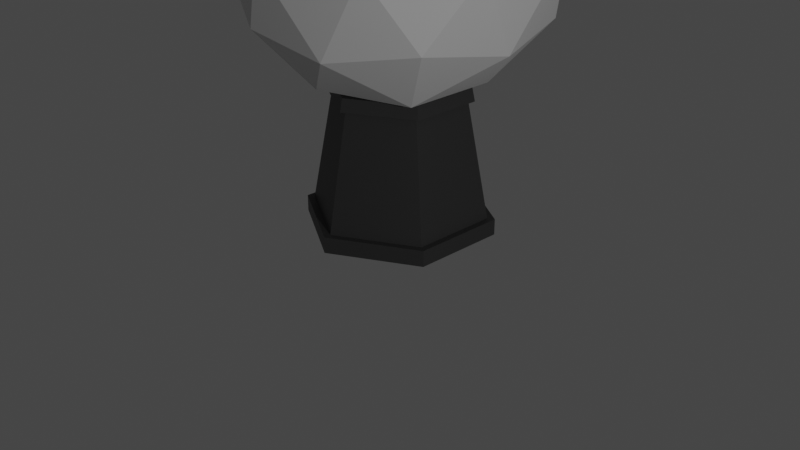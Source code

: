 # Source: plasma_element.blend  (saved by Blender 2.92.15; exported with 4.5.12 LTS)
import bpy
from mathutils import Matrix  # noqa: F401  (used for matrix-valued properties, if any)

bpy.ops.wm.read_factory_settings(use_empty=True)
scene = bpy.context.scene
scene.name = 'Scene'

# ---- collections
col_collection = bpy.data.collections.new('Collection'); scene.collection.children.link(col_collection)

# ---- materials (node trees are filled in below, after node groups)
mat_glass = bpy.data.materials.new('glass')
mat_glass.use_transparent_shadow = False
mat_plasma = bpy.data.materials.new('plasma')
mat_plasma.use_transparent_shadow = False
mat_plasma2 = bpy.data.materials.new('plasma2')
mat_plasma2.use_transparent_shadow = False
mat_stand = bpy.data.materials.new('stand')
mat_stand.use_transparent_shadow = False

# ---- material node trees
mat_glass.use_nodes = True; mat_glass.node_tree.nodes.clear()
_N = mat_glass.node_tree.nodes; _L = mat_glass.node_tree.links
n0 = _N.new('ShaderNodeBsdfPrincipled'); n0.name = 'Principled BSDF'; n0.location = (10, 300)
n0.distribution = 'GGX'
n0.subsurface_method = 'BURLEY'
n0.inputs[3].default_value = 1.45
n0.inputs[27].default_value = (0.0, 0.0, 0.0, 1.0)
n0.inputs[28].default_value = 1.0
n1 = _N.new('ShaderNodeOutputMaterial'); n1.name = 'Material Output'; n1.location = (300, 300)
_L.new(n0.outputs[0], n1.inputs[0])
n1.is_active_output = True
mat_plasma.use_nodes = True; mat_plasma.node_tree.nodes.clear()
_N = mat_plasma.node_tree.nodes; _L = mat_plasma.node_tree.links
n0 = _N.new('ShaderNodeBsdfPrincipled'); n0.name = 'Principled BSDF'; n0.location = (10, 300)
n0.distribution = 'GGX'
n0.subsurface_method = 'BURLEY'
n0.inputs[0].default_value = (0.3883, 0.2025, 0.8, 1.0)
n0.inputs[3].default_value = 1.45
n0.inputs[27].default_value = (0.0, 0.0, 0.0, 1.0)
n0.inputs[28].default_value = 1.0
n1 = _N.new('ShaderNodeOutputMaterial'); n1.name = 'Material Output'; n1.location = (300, 300)
_L.new(n0.outputs[0], n1.inputs[0])
n1.is_active_output = True
mat_plasma2.use_nodes = True; mat_plasma2.node_tree.nodes.clear()
_N = mat_plasma2.node_tree.nodes; _L = mat_plasma2.node_tree.links
n0 = _N.new('ShaderNodeBsdfPrincipled'); n0.name = 'Principled BSDF'; n0.location = (10, 300)
n0.distribution = 'GGX'
n0.subsurface_method = 'BURLEY'
n0.inputs[0].default_value = (0.8, 0.09491, 0.348, 1.0)
n0.inputs[3].default_value = 1.45
n0.inputs[27].default_value = (0.0, 0.0, 0.0, 1.0)
n0.inputs[28].default_value = 1.0
n1 = _N.new('ShaderNodeOutputMaterial'); n1.name = 'Material Output'; n1.location = (300, 300)
_L.new(n0.outputs[0], n1.inputs[0])
n1.is_active_output = True
mat_stand.use_nodes = True; mat_stand.node_tree.nodes.clear()
_N = mat_stand.node_tree.nodes; _L = mat_stand.node_tree.links
n0 = _N.new('ShaderNodeBsdfPrincipled'); n0.name = 'Principled BSDF'; n0.location = (10, 300)
n0.distribution = 'GGX'
n0.subsurface_method = 'BURLEY'
n0.inputs[0].default_value = (0.04446, 0.04446, 0.04446, 1.0)
n0.inputs[3].default_value = 1.45
n0.inputs[27].default_value = (0.0, 0.0, 0.0, 1.0)
n0.inputs[28].default_value = 1.0
n1 = _N.new('ShaderNodeOutputMaterial'); n1.name = 'Material Output'; n1.location = (300, 300)
_L.new(n0.outputs[0], n1.inputs[0])
n1.is_active_output = True

# ---- world
world_world = bpy.data.worlds.new('World'); scene.world = world_world
world_world.use_nodes = True; world_world.node_tree.nodes.clear()
_N = world_world.node_tree.nodes; _L = world_world.node_tree.links
n0 = _N.new('ShaderNodeOutputWorld'); n0.name = 'World Output'; n0.location = (300, 300)
n1 = _N.new('ShaderNodeBackground'); n1.name = 'Background'; n1.location = (10, 300)
n1.inputs[0].default_value = (0.05088, 0.05088, 0.05088, 1.0)
_L.new(n1.outputs[0], n0.inputs[0])
n0.is_active_output = True
world_world.color = (0.05088, 0.05088, 0.05088)
world_world.use_sun_shadow = False
world_world.sun_shadow_jitter_overblur = 0.0

# ---- cameras
cam_camera = bpy.data.cameras.new('Camera')
cam_camera.clip_end = 100.0
cam_camera.ortho_scale = 7.314

# ---- lights
light_light = bpy.data.lights.new('Light', 'POINT')
light_light.transmission_factor = 0.0
light_light.energy = 1000.0
light_light.shadow_soft_size = 0.1
light_light.shadow_maximum_resolution = 0.006
light_light.use_absolute_resolution = True

# ---- meshes
me_icosphere_001 = bpy.data.meshes.new('Icosphere.001')
me_icosphere_001.from_pydata([(0.0, 0.0, -1.0), (0.7236, -0.5257, -0.4472), (-0.2764, -0.8506, -0.4472), (-0.8944, 0.0, -0.4472), (-0.2764, 0.8506, -0.4472), (0.7236, 0.5257, -0.4472), (0.2764, -0.8506, 0.4472), (-0.7236, -0.5257, 0.4472), (-0.7236, 0.5257, 0.4472), (0.2764, 0.8506, 0.4472), (0.8944, 0.0, 0.4472), (0.0, 0.0, 1.0), (-0.1625, -0.5, -0.8507), (0.4253, -0.309, -0.8507), (0.2629, -0.809, -0.5257), (0.8506, 0.0, -0.5257), (0.4253, 0.309, -0.8507), (-0.5257, 0.0, -0.8507), (-0.6882, -0.5, -0.5257), (-0.1625, 0.5, -0.8507), (-0.6882, 0.5, -0.5257), (0.2629, 0.809, -0.5257), (0.9511, -0.309, 0.0), (0.9511, 0.309, 0.0), (0.0, -1.0, 0.0), (0.5878, -0.809, 0.0), (-0.9511, -0.309, 0.0), (-0.5878, -0.809, 0.0), (-0.5878, 0.809, 0.0), (-0.9511, 0.309, 0.0), (0.5878, 0.809, 0.0), (0.0, 1.0, 0.0), (0.6882, -0.5, 0.5257), (-0.2629, -0.809, 0.5257), (-0.8506, 0.0, 0.5257), (-0.2629, 0.809, 0.5257), (0.6882, 0.5, 0.5257), (0.1625, -0.5, 0.8507), (0.5257, 0.0, 0.8507), (-0.4253, -0.309, 0.8507), (-0.4253, 0.309, 0.8507), (0.1625, 0.5, 0.8507), (-0.1799, -0.5536, -0.9418), (-8.114e-10, -9.046e-10, -1.107), (0.4709, -0.3421, -0.9418), (0.8011, -0.582, -0.4951), (0.291, -0.8957, -0.5821), (-0.306, -0.9418, -0.4951), (0.9418, -9.046e-10, -0.5821), (0.4709, 0.3421, -0.9418), (0.8011, 0.582, -0.4951), (-0.582, -9.046e-10, -0.9418), (-0.7619, -0.5536, -0.5821), (-0.9902, -9.046e-10, -0.4951), (-0.1799, 0.5536, -0.9418), (-0.7619, 0.5536, -0.5821), (-0.306, 0.9418, -0.4951), (0.291, 0.8957, -0.5821), (1.053, -0.3421, -5.321e-10), (1.053, 0.3421, -5.321e-10), (0.9902, -9.046e-10, 0.4951), (-8.114e-10, -1.107, -5.321e-10), (0.6508, -0.8957, -5.321e-10), (0.306, -0.9418, 0.4951), (-1.053, -0.3421, -5.321e-10), (-0.6508, -0.8957, -5.321e-10), (-0.8011, -0.582, 0.4951), (-0.6508, 0.8957, -5.321e-10), (-1.053, 0.3421, -5.321e-10), (-0.8011, 0.582, 0.4951), (0.6508, 0.8957, -5.321e-10), (-8.114e-10, 1.107, -5.321e-10), (0.306, 0.9418, 0.4951), (0.7619, -0.5536, 0.5821), (-0.291, -0.8957, 0.5821), (-0.9418, -9.046e-10, 0.5821), (-0.291, 0.8957, 0.5821), (0.7619, 0.5536, 0.5821), (0.1799, -0.5536, 0.9418), (0.582, -9.046e-10, 0.9418), (-8.114e-10, -9.046e-10, 1.107), (-0.4709, -0.3421, 0.9418), (-0.4709, 0.3421, 0.9418), (0.1799, 0.5536, 0.9418)], [], [(0, 13, 12), (1, 13, 15), (0, 12, 17), (0, 17, 19), (0, 19, 16), (1, 15, 22), (2, 14, 24), (3, 18, 26), (4, 20, 28), (5, 21, 30), (1, 22, 25), (2, 24, 27), (3, 26, 29), (4, 28, 31), (5, 30, 23), (6, 32, 37), (7, 33, 39), (8, 34, 40), (9, 35, 41), (10, 36, 38), (38, 41, 11), (38, 36, 41), (36, 9, 41), (41, 40, 11), (41, 35, 40), (35, 8, 40), (40, 39, 11), (40, 34, 39), (34, 7, 39), (39, 37, 11), (39, 33, 37), (33, 6, 37), (37, 38, 11), (37, 32, 38), (32, 10, 38), (23, 36, 10), (23, 30, 36), (30, 9, 36), (31, 35, 9), (31, 28, 35), (28, 8, 35), (29, 34, 8), (29, 26, 34), (26, 7, 34), (27, 33, 7), (27, 24, 33), (24, 6, 33), (25, 32, 6), (25, 22, 32), (22, 10, 32), (30, 31, 9), (30, 21, 31), (21, 4, 31), (28, 29, 8), (28, 20, 29), (20, 3, 29), (26, 27, 7), (26, 18, 27), (18, 2, 27), (24, 25, 6), (24, 14, 25), (14, 1, 25), (22, 23, 10), (22, 15, 23), (15, 5, 23), (16, 21, 5), (16, 19, 21), (19, 4, 21), (19, 20, 4), (19, 17, 20), (17, 3, 20), (17, 18, 3), (17, 12, 18), (12, 2, 18), (15, 16, 5), (15, 13, 16), (13, 0, 16), (12, 14, 2), (12, 13, 14), (13, 1, 14), (43, 44, 42), (45, 44, 48), (43, 42, 51), (43, 51, 54), (43, 54, 49), (45, 48, 58), (47, 46, 61), (53, 52, 64), (56, 55, 67), (50, 57, 70), (45, 58, 62), (47, 61, 65), (53, 64, 68), (56, 67, 71), (50, 70, 59), (63, 73, 78), (66, 74, 81), (69, 75, 82), (72, 76, 83), (60, 77, 79), (79, 83, 80), (79, 77, 83), (77, 72, 83), (83, 82, 80), (83, 76, 82), (76, 69, 82), (82, 81, 80), (82, 75, 81), (75, 66, 81), (81, 78, 80), (81, 74, 78), (74, 63, 78), (78, 79, 80), (78, 73, 79), (73, 60, 79), (59, 77, 60), (59, 70, 77), (70, 72, 77), (71, 76, 72), (71, 67, 76), (67, 69, 76), (68, 75, 69), (68, 64, 75), (64, 66, 75), (65, 74, 66), (65, 61, 74), (61, 63, 74), (62, 73, 63), (62, 58, 73), (58, 60, 73), (70, 71, 72), (70, 57, 71), (57, 56, 71), (67, 68, 69), (67, 55, 68), (55, 53, 68), (64, 65, 66), (64, 52, 65), (52, 47, 65), (61, 62, 63), (61, 46, 62), (46, 45, 62), (58, 59, 60), (58, 48, 59), (48, 50, 59), (49, 57, 50), (49, 54, 57), (54, 56, 57), (54, 55, 56), (54, 51, 55), (51, 53, 55), (51, 52, 53), (51, 42, 52), (42, 47, 52), (48, 49, 50), (48, 44, 49), (44, 43, 49), (42, 46, 47), (42, 44, 46), (44, 45, 46)])
_uv = me_icosphere_001.uv_layers.new(name='UVMap')
_uv.uv.foreach_set('vector', [0.8182, 0.0, 0.7727, 0.07873, 0.8636, 0.07873, 0.7273, 0.1575, 0.6818, 0.07873, 0.6364, 0.1575, 0.09091, 0.0, 0.04545, 0.07873, 0.1364, 0.07873, 0.2727, 0.0, 0.2273, 0.07873, 0.3182, 0.07873, 0.4545, 0.0, 0.4091, 0.07873, 0.5, 0.07873, 0.7273, 0.1575, 0.6364, 0.1575, 0.6818, 0.2362, 0.9091, 0.1575, 0.8182, 0.1575, 0.8636, 0.2362, 0.1818, 0.1575, 0.09091, 0.1575, 0.1364, 0.2362, 0.3636, 0.1575, 0.2727, 0.1575, 0.3182, 0.2362, 0.5455, 0.1575, 0.4545, 0.1575, 0.5, 0.2362, 0.7273, 0.1575, 0.6818, 0.2362, 0.7727, 0.2362, 0.9091, 0.1575, 0.8636, 0.2362, 0.9545, 0.2362, 0.1818, 0.1575, 0.1364, 0.2362, 0.2273, 0.2362, 0.3636, 0.1575, 0.3182, 0.2362, 0.4091, 0.2362, 0.5455, 0.1575, 0.5, 0.2362, 0.5909, 0.2362, 0.8182, 0.3149, 0.7273, 0.3149, 0.7727, 0.3937, 1.0, 0.3149, 0.9091, 0.3149, 0.9545, 0.3937, 0.2727, 0.3149, 0.1818, 0.3149, 0.2273, 0.3937, 0.4545, 0.3149, 0.3636, 0.3149, 0.4091, 0.3937, 0.6364, 0.3149, 0.5455, 0.3149, 0.5909, 0.3937, 0.5909, 0.3937, 0.5, 0.3937, 0.5455, 0.4724, 0.5909, 0.3937, 0.5455, 0.3149, 0.5, 0.3937, 0.5455, 0.3149, 0.4545, 0.3149, 0.5, 0.3937, 0.4091, 0.3937, 0.3182, 0.3937, 0.3636, 0.4724, 0.4091, 0.3937, 0.3636, 0.3149, 0.3182, 0.3937, 0.3636, 0.3149, 0.2727, 0.3149, 0.3182, 0.3937, 0.2273, 0.3937, 0.1364, 0.3937, 0.1818, 0.4724, 0.2273, 0.3937, 0.1818, 0.3149, 0.1364, 0.3937, 0.1818, 0.3149, 0.09091, 0.3149, 0.1364, 0.3937, 0.9545, 0.3937, 0.8636, 0.3937, 0.9091, 0.4724, 0.9545, 0.3937, 0.9091, 0.3149, 0.8636, 0.3937, 0.9091, 0.3149, 0.8182, 0.3149, 0.8636, 0.3937, 0.7727, 0.3937, 0.6818, 0.3937, 0.7273, 0.4724, 0.7727, 0.3937, 0.7273, 0.3149, 0.6818, 0.3937, 0.7273, 0.3149, 0.6364, 0.3149, 0.6818, 0.3937, 0.5909, 0.2362, 0.5455, 0.3149, 0.6364, 0.3149, 0.5909, 0.2362, 0.5, 0.2362, 0.5455, 0.3149, 0.5, 0.2362, 0.4545, 0.3149, 0.5455, 0.3149, 0.4091, 0.2362, 0.3636, 0.3149, 0.4545, 0.3149, 0.4091, 0.2362, 0.3182, 0.2362, 0.3636, 0.3149, 0.3182, 0.2362, 0.2727, 0.3149, 0.3636, 0.3149, 0.2273, 0.2362, 0.1818, 0.3149, 0.2727, 0.3149, 0.2273, 0.2362, 0.1364, 0.2362, 0.1818, 0.3149, 0.1364, 0.2362, 0.09091, 0.3149, 0.1818, 0.3149, 0.9545, 0.2362, 0.9091, 0.3149, 1.0, 0.3149, 0.9545, 0.2362, 0.8636, 0.2362, 0.9091, 0.3149, 0.8636, 0.2362, 0.8182, 0.3149, 0.9091, 0.3149, 0.7727, 0.2362, 0.7273, 0.3149, 0.8182, 0.3149, 0.7727, 0.2362, 0.6818, 0.2362, 0.7273, 0.3149, 0.6818, 0.2362, 0.6364, 0.3149, 0.7273, 0.3149, 0.5, 0.2362, 0.4091, 0.2362, 0.4545, 0.3149, 0.5, 0.2362, 0.4545, 0.1575, 0.4091, 0.2362, 0.4545, 0.1575, 0.3636, 0.1575, 0.4091, 0.2362, 0.3182, 0.2362, 0.2273, 0.2362, 0.2727, 0.3149, 0.3182, 0.2362, 0.2727, 0.1575, 0.2273, 0.2362, 0.2727, 0.1575, 0.1818, 0.1575, 0.2273, 0.2362, 0.1364, 0.2362, 0.04545, 0.2362, 0.09091, 0.3149, 0.1364, 0.2362, 0.09091, 0.1575, 0.04545, 0.2362, 0.09091, 0.1575, 0.0, 0.1575, 0.04545, 0.2362, 0.8636, 0.2362, 0.7727, 0.2362, 0.8182, 0.3149, 0.8636, 0.2362, 0.8182, 0.1575, 0.7727, 0.2362, 0.8182, 0.1575, 0.7273, 0.1575, 0.7727, 0.2362, 0.6818, 0.2362, 0.5909, 0.2362, 0.6364, 0.3149, 0.6818, 0.2362, 0.6364, 0.1575, 0.5909, 0.2362, 0.6364, 0.1575, 0.5455, 0.1575, 0.5909, 0.2362, 0.5, 0.07873, 0.4545, 0.1575, 0.5455, 0.1575, 0.5, 0.07873, 0.4091, 0.07873, 0.4545, 0.1575, 0.4091, 0.07873, 0.3636, 0.1575, 0.4545, 0.1575, 0.3182, 0.07873, 0.2727, 0.1575, 0.3636, 0.1575, 0.3182, 0.07873, 0.2273, 0.07873, 0.2727, 0.1575, 0.2273, 0.07873, 0.1818, 0.1575, 0.2727, 0.1575, 0.1364, 0.07873, 0.09091, 0.1575, 0.1818, 0.1575, 0.1364, 0.07873, 0.04545, 0.07873, 0.09091, 0.1575, 0.04545, 0.07873, 0.0, 0.1575, 0.09091, 0.1575, 0.6364, 0.1575, 0.5909, 0.07873, 0.5455, 0.1575, 0.6364, 0.1575, 0.6818, 0.07873, 0.5909, 0.07873, 0.6818, 0.07873, 0.6364, 0.0, 0.5909, 0.07873, 0.8636, 0.07873, 0.8182, 0.1575, 0.9091, 0.1575, 0.8636, 0.07873, 0.7727, 0.07873, 0.8182, 0.1575, 0.7727, 0.07873, 0.7273, 0.1575, 0.8182, 0.1575, 0.8182, 0.0, 0.7727, 0.07873, 0.8636, 0.07873, 0.7273, 0.1575, 0.6818, 0.07873, 0.6364, 0.1575, 0.09091, 0.0, 0.04545, 0.07873, 0.1364, 0.07873, 0.2727, 0.0, 0.2273, 0.07873, 0.3182, 0.07873, 0.4545, 0.0, 0.4091, 0.07873, 0.5, 0.07873, 0.7273, 0.1575, 0.6364, 0.1575, 0.6818, 0.2362, 0.9091, 0.1575, 0.8182, 0.1575, 0.8636, 0.2362, 0.1818, 0.1575, 0.09091, 0.1575, 0.1364, 0.2362, 0.3636, 0.1575, 0.2727, 0.1575, 0.3182, 0.2362, 0.5455, 0.1575, 0.4545, 0.1575, 0.5, 0.2362, 0.7273, 0.1575, 0.6818, 0.2362, 0.7727, 0.2362, 0.9091, 0.1575, 0.8636, 0.2362, 0.9545, 0.2362, 0.1818, 0.1575, 0.1364, 0.2362, 0.2273, 0.2362, 0.3636, 0.1575, 0.3182, 0.2362, 0.4091, 0.2362, 0.5455, 0.1575, 0.5, 0.2362, 0.5909, 0.2362, 0.8182, 0.3149, 0.7273, 0.3149, 0.7727, 0.3937, 1.0, 0.3149, 0.9091, 0.3149, 0.9545, 0.3937, 0.2727, 0.3149, 0.1818, 0.3149, 0.2273, 0.3937, 0.4545, 0.3149, 0.3636, 0.3149, 0.4091, 0.3937, 0.6364, 0.3149, 0.5455, 0.3149, 0.5909, 0.3937, 0.5909, 0.3937, 0.5, 0.3937, 0.5455, 0.4724, 0.5909, 0.3937, 0.5455, 0.3149, 0.5, 0.3937, 0.5455, 0.3149, 0.4545, 0.3149, 0.5, 0.3937, 0.4091, 0.3937, 0.3182, 0.3937, 0.3636, 0.4724, 0.4091, 0.3937, 0.3636, 0.3149, 0.3182, 0.3937, 0.3636, 0.3149, 0.2727, 0.3149, 0.3182, 0.3937, 0.2273, 0.3937, 0.1364, 0.3937, 0.1818, 0.4724, 0.2273, 0.3937, 0.1818, 0.3149, 0.1364, 0.3937, 0.1818, 0.3149, 0.09091, 0.3149, 0.1364, 0.3937, 0.9545, 0.3937, 0.8636, 0.3937, 0.9091, 0.4724, 0.9545, 0.3937, 0.9091, 0.3149, 0.8636, 0.3937, 0.9091, 0.3149, 0.8182, 0.3149, 0.8636, 0.3937, 0.7727, 0.3937, 0.6818, 0.3937, 0.7273, 0.4724, 0.7727, 0.3937, 0.7273, 0.3149, 0.6818, 0.3937, 0.7273, 0.3149, 0.6364, 0.3149, 0.6818, 0.3937, 0.5909, 0.2362, 0.5455, 0.3149, 0.6364, 0.3149, 0.5909, 0.2362, 0.5, 0.2362, 0.5455, 0.3149, 0.5, 0.2362, 0.4545, 0.3149, 0.5455, 0.3149, 0.4091, 0.2362, 0.3636, 0.3149, 0.4545, 0.3149, 0.4091, 0.2362, 0.3182, 0.2362, 0.3636, 0.3149, 0.3182, 0.2362, 0.2727, 0.3149, 0.3636, 0.3149, 0.2273, 0.2362, 0.1818, 0.3149, 0.2727, 0.3149, 0.2273, 0.2362, 0.1364, 0.2362, 0.1818, 0.3149, 0.1364, 0.2362, 0.09091, 0.3149, 0.1818, 0.3149, 0.9545, 0.2362, 0.9091, 0.3149, 1.0, 0.3149, 0.9545, 0.2362, 0.8636, 0.2362, 0.9091, 0.3149, 0.8636, 0.2362, 0.8182, 0.3149, 0.9091, 0.3149, 0.7727, 0.2362, 0.7273, 0.3149, 0.8182, 0.3149, 0.7727, 0.2362, 0.6818, 0.2362, 0.7273, 0.3149, 0.6818, 0.2362, 0.6364, 0.3149, 0.7273, 0.3149, 0.5, 0.2362, 0.4091, 0.2362, 0.4545, 0.3149, 0.5, 0.2362, 0.4545, 0.1575, 0.4091, 0.2362, 0.4545, 0.1575, 0.3636, 0.1575, 0.4091, 0.2362, 0.3182, 0.2362, 0.2273, 0.2362, 0.2727, 0.3149, 0.3182, 0.2362, 0.2727, 0.1575, 0.2273, 0.2362, 0.2727, 0.1575, 0.1818, 0.1575, 0.2273, 0.2362, 0.1364, 0.2362, 0.04545, 0.2362, 0.09091, 0.3149, 0.1364, 0.2362, 0.09091, 0.1575, 0.04545, 0.2362, 0.09091, 0.1575, 0.0, 0.1575, 0.04545, 0.2362, 0.8636, 0.2362, 0.7727, 0.2362, 0.8182, 0.3149, 0.8636, 0.2362, 0.8182, 0.1575, 0.7727, 0.2362, 0.8182, 0.1575, 0.7273, 0.1575, 0.7727, 0.2362, 0.6818, 0.2362, 0.5909, 0.2362, 0.6364, 0.3149, 0.6818, 0.2362, 0.6364, 0.1575, 0.5909, 0.2362, 0.6364, 0.1575, 0.5455, 0.1575, 0.5909, 0.2362, 0.5, 0.07873, 0.4545, 0.1575, 0.5455, 0.1575, 0.5, 0.07873, 0.4091, 0.07873, 0.4545, 0.1575, 0.4091, 0.07873, 0.3636, 0.1575, 0.4545, 0.1575, 0.3182, 0.07873, 0.2727, 0.1575, 0.3636, 0.1575, 0.3182, 0.07873, 0.2273, 0.07873, 0.2727, 0.1575, 0.2273, 0.07873, 0.1818, 0.1575, 0.2727, 0.1575, 0.1364, 0.07873, 0.09091, 0.1575, 0.1818, 0.1575, 0.1364, 0.07873, 0.04545, 0.07873, 0.09091, 0.1575, 0.04545, 0.07873, 0.0, 0.1575, 0.09091, 0.1575, 0.6364, 0.1575, 0.5909, 0.07873, 0.5455, 0.1575, 0.6364, 0.1575, 0.6818, 0.07873, 0.5909, 0.07873, 0.6818, 0.07873, 0.6364, 0.0, 0.5909, 0.07873, 0.8636, 0.07873, 0.8182, 0.1575, 0.9091, 0.1575, 0.8636, 0.07873, 0.7727, 0.07873, 0.8182, 0.1575, 0.7727, 0.07873, 0.7273, 0.1575, 0.8182, 0.1575])
me_icosphere_001.materials.append(mat_glass)
me_icosphere_001.use_remesh_fix_poles = True
me_icosphere_001.use_remesh_preserve_attributes = False
me_icosphere_001.use_mirror_vertex_groups = False
me_icosphere_001.update()
me_icosphere_002 = bpy.data.meshes.new('Icosphere.002')
me_icosphere_002.from_pydata([(0.0, 0.0, 11.29), (0.7236, -0.5257, 11.85), (-0.2764, -0.8506, 11.85), (-0.8944, 0.0, 11.85), (-0.2764, 0.8506, 11.85), (0.7236, 0.5257, 11.85), (0.2764, -0.8506, 12.74), (-0.7236, -0.5257, 12.74), (-0.7236, 0.5257, 12.74), (0.2764, 0.8506, 12.74), (0.8944, 0.0, 12.74), (0.0, 0.0, 13.29), (0.1038, -0.3196, 11.17), (0.6021, -0.6816, 11.55), (-0.08645, -0.9053, 11.55), (0.8343, -0.362, 11.55), (0.3361, -9.282e-10, 11.17), (0.8343, 0.362, 11.55), (-0.2719, -0.1975, 11.17), (-0.4622, -0.7832, 11.55), (-0.8877, -0.1975, 11.55), (-0.2719, 0.1975, 11.17), (-0.8877, 0.1975, 11.55), (-0.4622, 0.7832, 11.55), (0.1038, 0.3196, 11.17), (-0.08645, 0.9053, 11.55), (0.6021, 0.6816, 11.55), (1.042, -0.362, 11.88), (1.042, 0.362, 11.88), (1.16, -9.282e-10, 12.5), (-0.02227, -1.103, 11.88), (0.6663, -0.8791, 11.88), (0.3583, -1.103, 12.5), (-1.056, -0.3196, 11.88), (-0.6302, -0.9053, 11.88), (-0.9381, -0.6816, 12.5), (-0.6302, 0.9053, 11.88), (-1.056, 0.3196, 11.88), (-0.9381, 0.6816, 12.5), (0.6663, 0.8791, 11.88), (-0.02227, 1.103, 11.88), (0.3583, 1.103, 12.5), (0.9381, -0.6816, 12.09), (1.056, -0.3196, 12.71), (0.6302, -0.9053, 12.71), (-0.3583, -1.103, 12.09), (0.02227, -1.103, 12.71), (-0.6663, -0.8791, 12.71), (-1.16, -9.282e-10, 12.09), (-1.042, -0.362, 12.71), (-1.042, 0.362, 12.71), (-0.3583, 1.103, 12.09), (-0.6663, 0.8791, 12.71), (0.02227, 1.103, 12.71), (0.9381, 0.6816, 12.09), (0.6302, 0.9053, 12.71), (1.056, 0.3196, 12.71), (0.4622, -0.7832, 13.04), (0.8877, -0.1975, 13.04), (0.2719, -0.1975, 13.42), (-0.6021, -0.6816, 13.04), (0.08645, -0.9053, 13.04), (-0.1038, -0.3196, 13.42), (-0.8343, 0.362, 13.04), (-0.8343, -0.362, 13.04), (-0.3361, -9.282e-10, 13.42), (0.08645, 0.9053, 13.04), (-0.6021, 0.6816, 13.04), (-0.1038, 0.3196, 13.42), (0.8877, 0.1975, 13.04), (0.4622, 0.7832, 13.04), (0.2719, 0.1975, 13.42), (0.5732, -2.038, 9.837), (0.8258, -2.222, 10.03), (0.4768, -2.335, 10.03), (2.04, -0.1023, 9.734), (1.787, 0.08117, 9.541), (2.04, 0.2647, 9.734), (-1.845, -1.248, 9.77), (-1.941, -1.545, 9.963), (-2.157, -1.248, 9.963), (-1.662, 1.145, 9.844), (-1.974, 1.145, 10.04), (-1.758, 1.442, 10.04), (0.7138, 1.578, 9.473), (0.6173, 1.875, 9.666), (0.9664, 1.761, 9.666), (3.257, 0.2589, 11.66), (3.257, 0.6259, 11.66), (3.316, 0.4424, 11.97), (0.9986, -3.423, 11.79), (1.348, -3.31, 11.79), (1.192, -3.423, 12.1), (-3.07, -1.409, 11.59), (-2.854, -1.706, 11.59), (-3.01, -1.593, 11.91), (-2.561, 1.931, 11.27), (-2.777, 1.634, 11.27), (-2.717, 1.817, 11.58), (1.537, 2.906, 11.64), (1.188, 3.02, 11.64), (1.381, 3.02, 11.95), (2.678, -1.861, 13.14), (2.738, -1.678, 13.45), (2.522, -1.975, 13.45), (-0.6337, -3.476, 12.63), (-0.4407, -3.476, 12.94), (-0.7898, -3.363, 12.94), (-3.297, -4.706e-10, 12.71), (-3.237, -0.1835, 13.02), (-3.237, 0.1835, 13.02), (-1.033, 2.911, 12.31), (-1.189, 2.798, 12.62), (-0.8399, 2.911, 12.62), (2.406, 1.833, 12.95), (2.25, 1.946, 13.26), (2.466, 1.649, 13.26), (1.764, -1.554, 14.95), (1.979, -1.257, 14.95), (1.667, -1.257, 15.14), (-1.102, -2.263, 15.39), (-0.7526, -2.377, 15.39), (-0.8491, -2.08, 15.58), (-2.224, 0.1411, 14.42), (-2.224, -0.2259, 14.42), (-1.971, -0.04238, 14.61), (-0.5666, 2.244, 15.64), (-0.9157, 2.131, 15.64), (-0.6631, 1.948, 15.83), (2.127, 1.178, 14.75), (1.911, 1.475, 14.75), (1.814, 1.178, 14.94), (0.9494, -2.922, 7.856), (1.25, -3.141, 8.086), (0.8344, -3.276, 8.086), (3.373, -0.2187, 8.086), (3.072, -5.609e-10, 7.856), (3.373, 0.2187, 8.086), (-2.485, -1.806, 7.856), (-2.6, -2.16, 8.086), (-2.858, -1.806, 8.086), (-2.485, 1.806, 7.856), (-2.858, 1.806, 8.086), (-2.6, 2.16, 8.086), (0.9494, 2.922, 7.856), (0.8344, 3.276, 8.086), (1.25, 3.141, 8.086), (5.272, -0.2187, 11.16), (5.272, 0.2187, 11.16), (5.343, -7.028e-10, 11.53), (1.421, -5.082, 11.16), (1.837, -4.946, 11.16), (1.651, -5.082, 11.53), (-4.394, -2.922, 11.16), (-4.137, -3.276, 11.16), (-4.323, -3.141, 11.53), (-4.137, 3.276, 11.16), (-4.394, 2.922, 11.16), (-4.323, 3.141, 11.53), (1.837, 4.946, 11.16), (1.421, 5.082, 11.16), (1.651, 5.082, 11.53), (4.319, -3.209, 13.08), (4.394, -2.922, 13.43), (4.17, -3.318, 13.38), (-1.651, -5.082, 13.06), (-1.421, -5.082, 13.43), (-1.837, -4.946, 13.43), (-5.343, -5.609e-10, 13.06), (-5.272, -0.2187, 13.43), (-5.272, 0.2187, 13.43), (-1.651, 5.082, 13.06), (-1.837, 4.946, 13.43), (-1.421, 5.082, 13.43), (4.323, 3.141, 13.06), (4.137, 3.276, 13.43), (4.394, 2.922, 13.43), (2.6, -2.16, 16.5), (2.858, -1.806, 16.5), (2.485, -1.806, 16.73), (-1.25, -3.141, 16.5), (-0.8344, -3.276, 16.5), (-0.9494, -2.922, 16.73), (-3.373, 0.2187, 16.5), (-3.373, -0.2187, 16.5), (-3.072, -7.028e-10, 16.73), (-0.8344, 3.276, 16.5), (-1.25, 3.141, 16.5), (-0.9494, 2.922, 16.73), (2.858, 1.806, 16.5), (2.6, 2.16, 16.5), (2.485, 1.806, 16.73), (0.8205, -2.525, 7.008), (2.13, -3.477, 8.009), (0.3203, -4.065, 8.009), (3.965, -0.9515, 8.009), (2.655, -2.44e-09, 7.008), (3.965, 0.9515, 8.009), (-2.351, -1.708, 7.2), (-2.708, -2.805, 7.913), (-3.505, -1.708, 7.913), (-1.997, 1.451, 6.865), (-3.962, 1.451, 8.08), (-2.604, 3.32, 8.08), (0.9169, 2.822, 7.246), (0.5952, 3.812, 7.89), (1.759, 3.434, 7.89), (5.591, -1.092, 10.58), (5.591, 1.092, 10.58), (5.945, -2.496e-09, 12.44), (0.8274, -5.626, 10.66), (2.637, -5.037, 10.66), (1.828, -5.626, 12.28), (-5.095, -2.525, 10.66), (-3.976, -4.065, 10.66), (-4.785, -3.477, 12.28), (-3.976, 4.065, 10.66), (-5.095, 2.525, 10.66), (-4.785, 3.477, 12.28), (2.477, 5.11, 10.76), (0.9996, 5.589, 10.76), (1.816, 5.589, 12.08), (4.691, -3.479, 12.48), (5.095, -2.525, 13.92), (4.041, -3.951, 13.78), (-1.816, -5.59, 12.5), (-0.9975, -5.59, 13.83), (-2.479, -5.109, 13.83), (-5.915, -2.44e-09, 12.3), (-5.606, -0.9515, 13.92), (-5.606, 0.9515, 13.92), (-1.84, 5.664, 12.09), (-2.81, 4.96, 14.03), (-0.6418, 5.664, 14.03), (4.785, 3.477, 12.3), (3.976, 4.065, 13.92), (5.095, 2.525, 13.92), (2.648, -3.1, 16.58), (3.767, -1.561, 16.58), (2.148, -1.561, 17.58), (-2.13, -3.477, 16.58), (-0.3203, -4.065, 16.58), (-0.8205, -2.525, 17.58), (-3.965, 0.9515, 16.58), (-3.965, -0.9515, 16.58), (-2.655, -2.273e-09, 17.58), (-0.4333, 3.961, 16.63), (-1.978, 3.459, 16.63), (-0.8601, 2.647, 17.48), (3.767, 1.561, 16.58), (2.648, 3.1, 16.58), (2.148, 1.561, 17.58), (0.0, 1.0, 6.777), (-5.635e-09, 0.7164, 11.81), (0.866, 0.5, 6.777), (0.6204, 0.3582, 11.81), (0.866, -0.5, 6.777), (0.6204, -0.3582, 11.81), (-8.742e-08, -1.0, 6.777), (-6.826e-08, -0.7164, 11.81), (-0.866, -0.5, 6.777), (-0.6204, -0.3582, 11.81), (-0.866, 0.5, 6.777), (-0.6204, 0.3582, 11.81), (3.587e-08, 2.806, 6.281), (2.43, 1.403, 6.281), (2.43, -1.403, 6.281), (-2.094e-07, -2.806, 6.281), (-2.43, -1.403, 6.281), (-2.43, 1.403, 6.281), (4.075e-08, 3.876, 0.566), (3.357, 1.938, 0.566), (3.357, -1.938, 0.566), (-2.981e-07, -3.876, 0.566), (-3.357, -1.938, 0.566), (-3.357, 1.938, 0.566), (4.075e-08, 3.876, -0.1499), (3.357, 1.938, -0.1499), (3.357, -1.938, -0.1499), (-2.981e-07, -3.876, -0.1499), (-3.357, -1.938, -0.1499), (-3.357, 1.938, -0.1499), (5.435e-08, 4.206, 0.566), (3.642, 2.103, 0.566), (3.642, -2.103, 0.566), (-3.133e-07, -4.206, 0.566), (-3.642, -2.103, 0.566), (-3.642, 2.103, 0.566), (5.435e-08, 4.206, -0.1499), (3.642, 2.103, -0.1499), (3.642, -2.103, -0.1499), (-3.133e-07, -4.206, -0.1499), (-3.642, -2.103, -0.1499), (-3.642, 2.103, -0.1499), (3.636e-08, 2.913, 5.708), (-2.523, 1.456, 5.708), (-2.523, -1.456, 5.708), (-2.183e-07, -2.913, 5.708), (2.523, -1.456, 5.708), (2.523, 1.456, 5.708), (3.925e-08, 3.07, 6.281), (2.658, 1.535, 6.281), (2.658, -1.535, 6.281), (-2.291e-07, -3.07, 6.281), (-2.658, -1.535, 6.281), (-2.658, 1.535, 6.281), (-2.76, 1.594, 5.708), (-2.388e-07, -3.187, 5.708), (2.76, 1.594, 5.708), (3.978e-08, 3.187, 5.708), (-2.76, -1.594, 5.708), (2.76, -1.594, 5.708)], [], [(1, 13, 12, 0), (2, 14, 13, 1), (0, 12, 14, 2), (0, 16, 15, 1), (5, 17, 16, 0), (1, 15, 17, 5), (2, 19, 18, 0), (3, 20, 19, 2), (0, 18, 20, 3), (3, 22, 21, 0), (4, 23, 22, 3), (0, 21, 23, 4), (4, 25, 24, 0), (5, 26, 25, 4), (0, 24, 26, 5), (5, 28, 27, 1), (10, 29, 28, 5), (1, 27, 29, 10), (1, 31, 30, 2), (6, 32, 31, 1), (2, 30, 32, 6), (2, 34, 33, 3), (7, 35, 34, 2), (3, 33, 35, 7), (3, 37, 36, 4), (8, 38, 37, 3), (4, 36, 38, 8), (4, 40, 39, 5), (9, 41, 40, 4), (5, 39, 41, 9), (10, 43, 42, 1), (6, 44, 43, 10), (1, 42, 44, 6), (6, 46, 45, 2), (7, 47, 46, 6), (2, 45, 47, 7), (7, 49, 48, 3), (8, 50, 49, 7), (3, 48, 50, 8), (8, 52, 51, 4), (9, 53, 52, 8), (4, 51, 53, 9), (9, 55, 54, 5), (10, 56, 55, 9), (5, 54, 56, 10), (10, 58, 57, 6), (11, 59, 58, 10), (6, 57, 59, 11), (6, 61, 60, 7), (11, 62, 61, 6), (7, 60, 62, 11), (7, 64, 63, 8), (11, 65, 64, 7), (8, 63, 65, 11), (8, 67, 66, 9), (11, 68, 67, 8), (9, 66, 68, 11), (9, 70, 69, 10), (11, 71, 70, 9), (10, 69, 71, 11), (144, 204, 206, 146), (13, 73, 72, 12), (14, 74, 73, 13), (12, 72, 74, 14), (146, 206, 205, 145), (16, 76, 75, 15), (17, 77, 76, 16), (15, 75, 77, 17), (145, 205, 204, 144), (19, 79, 78, 18), (20, 80, 79, 19), (18, 78, 80, 20), (204, 205, 206), (22, 82, 81, 21), (23, 83, 82, 22), (21, 81, 83, 23), (141, 201, 203, 143), (25, 85, 84, 24), (26, 86, 85, 25), (24, 84, 86, 26), (143, 203, 202, 142), (28, 88, 87, 27), (29, 89, 88, 28), (27, 87, 89, 29), (142, 202, 201, 141), (31, 91, 90, 30), (32, 92, 91, 31), (30, 90, 92, 32), (201, 202, 203), (34, 94, 93, 33), (35, 95, 94, 34), (33, 93, 95, 35), (138, 198, 200, 140), (37, 97, 96, 36), (38, 98, 97, 37), (36, 96, 98, 38), (140, 200, 199, 139), (40, 100, 99, 39), (41, 101, 100, 40), (39, 99, 101, 41), (139, 199, 198, 138), (43, 103, 102, 42), (44, 104, 103, 43), (42, 102, 104, 44), (198, 199, 200), (46, 106, 105, 45), (47, 107, 106, 46), (45, 105, 107, 47), (135, 195, 197, 137), (49, 109, 108, 48), (50, 110, 109, 49), (48, 108, 110, 50), (137, 197, 196, 136), (52, 112, 111, 51), (53, 113, 112, 52), (51, 111, 113, 53), (136, 196, 195, 135), (55, 115, 114, 54), (56, 116, 115, 55), (54, 114, 116, 56), (195, 196, 197), (58, 118, 117, 57), (59, 119, 118, 58), (57, 117, 119, 59), (132, 192, 194, 134), (61, 121, 120, 60), (62, 122, 121, 61), (60, 120, 122, 62), (134, 194, 193, 133), (64, 124, 123, 63), (65, 125, 124, 64), (63, 123, 125, 65), (133, 193, 192, 132), (67, 127, 126, 66), (68, 128, 127, 67), (66, 126, 128, 68), (192, 193, 194), (70, 130, 129, 69), (71, 131, 130, 70), (69, 129, 131, 71), (73, 133, 132, 72), (74, 134, 133, 73), (72, 132, 134, 74), (76, 136, 135, 75), (77, 137, 136, 76), (75, 135, 137, 77), (79, 139, 138, 78), (80, 140, 139, 79), (78, 138, 140, 80), (82, 142, 141, 81), (83, 143, 142, 82), (81, 141, 143, 83), (85, 145, 144, 84), (86, 146, 145, 85), (84, 144, 146, 86), (88, 148, 147, 87), (89, 149, 148, 88), (87, 147, 149, 89), (91, 151, 150, 90), (92, 152, 151, 91), (90, 150, 152, 92), (94, 154, 153, 93), (95, 155, 154, 94), (93, 153, 155, 95), (97, 157, 156, 96), (98, 158, 157, 97), (96, 156, 158, 98), (100, 160, 159, 99), (101, 161, 160, 100), (99, 159, 161, 101), (103, 163, 162, 102), (104, 164, 163, 103), (102, 162, 164, 104), (106, 166, 165, 105), (107, 167, 166, 106), (105, 165, 167, 107), (109, 169, 168, 108), (110, 170, 169, 109), (108, 168, 170, 110), (112, 172, 171, 111), (113, 173, 172, 112), (111, 171, 173, 113), (115, 175, 174, 114), (116, 176, 175, 115), (114, 174, 176, 116), (118, 178, 177, 117), (119, 179, 178, 118), (117, 177, 179, 119), (121, 181, 180, 120), (122, 182, 181, 121), (120, 180, 182, 122), (124, 184, 183, 123), (125, 185, 184, 124), (123, 183, 185, 125), (127, 187, 186, 126), (128, 188, 187, 127), (126, 186, 188, 128), (130, 190, 189, 129), (131, 191, 190, 130), (129, 189, 191, 131), (207, 208, 209), (148, 208, 207, 147), (149, 209, 208, 148), (147, 207, 209, 149), (210, 211, 212), (151, 211, 210, 150), (152, 212, 211, 151), (150, 210, 212, 152), (213, 214, 215), (154, 214, 213, 153), (155, 215, 214, 154), (153, 213, 215, 155), (216, 217, 218), (157, 217, 216, 156), (158, 218, 217, 157), (156, 216, 218, 158), (219, 220, 221), (160, 220, 219, 159), (161, 221, 220, 160), (159, 219, 221, 161), (222, 223, 224), (163, 223, 222, 162), (164, 224, 223, 163), (162, 222, 224, 164), (225, 226, 227), (166, 226, 225, 165), (167, 227, 226, 166), (165, 225, 227, 167), (228, 229, 230), (169, 229, 228, 168), (170, 230, 229, 169), (168, 228, 230, 170), (231, 232, 233), (172, 232, 231, 171), (173, 233, 232, 172), (171, 231, 233, 173), (234, 235, 236), (175, 235, 234, 174), (176, 236, 235, 175), (174, 234, 236, 176), (237, 238, 239), (178, 238, 237, 177), (179, 239, 238, 178), (177, 237, 239, 179), (240, 241, 242), (181, 241, 240, 180), (182, 242, 241, 181), (180, 240, 242, 182), (243, 244, 245), (184, 244, 243, 183), (185, 245, 244, 184), (183, 243, 245, 185), (246, 247, 248), (187, 247, 246, 186), (188, 248, 247, 187), (186, 246, 248, 188), (249, 250, 251), (190, 250, 249, 189), (191, 251, 250, 190), (189, 249, 251, 191), (252, 253, 255, 254), (254, 255, 257, 256), (256, 257, 259, 258), (258, 259, 261, 260), (255, 253, 263, 261, 259, 257), (260, 261, 263, 262), (262, 263, 253, 252), (258, 260, 268, 267), (295, 294, 270, 275), (254, 256, 266, 265), (260, 262, 269, 268), (252, 254, 265, 264), (256, 258, 267, 266), (262, 252, 264, 269), (277, 276, 288, 289), (297, 296, 274, 273), (299, 298, 272, 271), (296, 295, 275, 274), (298, 297, 273, 272), (294, 299, 271, 270), (276, 277, 278, 279, 280, 281), (275, 270, 282, 287), (280, 279, 291, 292), (271, 272, 284, 283), (274, 275, 287, 286), (279, 278, 290, 291), (287, 282, 288, 293), (285, 286, 292, 291), (283, 284, 290, 289), (286, 287, 293, 292), (284, 285, 291, 290), (282, 283, 289, 288), (272, 273, 285, 284), (281, 280, 292, 293), (278, 277, 289, 290), (273, 274, 286, 285), (276, 281, 293, 288), (270, 271, 283, 282), (296, 297, 307, 310), (269, 264, 300, 305), (299, 294, 309, 308), (265, 266, 302, 301), (298, 299, 308, 311), (268, 269, 305, 304), (300, 301, 308, 309), (302, 303, 307, 311), (304, 305, 306, 310), (301, 302, 311, 308), (303, 304, 310, 307), (305, 300, 309, 306), (266, 267, 303, 302), (297, 298, 311, 307), (294, 295, 306, 309), (267, 268, 304, 303), (264, 265, 301, 300), (295, 296, 310, 306)])
me_icosphere_002.polygons.foreach_set('material_index', [1, 1, 1, 1, 1, 1, 1, 1, 1, 1, 1, 1, 1, 1, 1, 1, 1, 1, 1, 1, 1, 1, 1, 1, 1, 1, 1, 1, 1, 1, 1, 1, 1, 1, 1, 1, 1, 1, 1, 1, 1, 1, 1, 1, 1, 1, 1, 1, 1, 1, 1, 1, 1, 1, 1, 1, 1, 1, 1, 1, 1, 0, 0, 0, 1, 0, 0, 0, 1, 0, 0, 0, 1, 0, 0, 0, 1, 0, 0, 0, 1, 0, 0, 0, 1, 0, 0, 0, 1, 0, 0, 0, 1, 0, 0, 0, 1, 0, 0, 0, 1, 0, 0, 0, 1, 0, 0, 0, 1, 0, 0, 0, 1, 0, 0, 0, 1, 0, 0, 0, 1, 0, 0, 0, 1, 0, 0, 0, 1, 0, 0, 0, 1, 0, 0, 0, 1, 0, 0, 0, 0, 0, 0, 0, 0, 0, 0, 0, 0, 0, 0, 0, 0, 0, 0, 0, 0, 0, 0, 0, 0, 0, 0, 0, 0, 0, 0, 0, 0, 0, 0, 0, 0, 0, 0, 0, 0, 0, 0, 0, 0, 0, 0, 0, 0, 0, 0, 0, 0, 0, 0, 0, 0, 0, 0, 0, 0, 0, 0, 0, 1, 1, 1, 1, 1, 1, 1, 1, 1, 1, 1, 1, 1, 1, 1, 1, 1, 1, 1, 1, 1, 1, 1, 1, 1, 1, 1, 1, 1, 1, 1, 1, 1, 1, 1, 1, 1, 1, 1, 1, 1, 1, 1, 1, 1, 1, 1, 1, 1, 1, 1, 1, 1, 1, 1, 1, 1, 1, 1, 1, 2, 2, 2, 2, 2, 2, 2, 2, 2, 2, 2, 2, 2, 2, 2, 2, 2, 2, 2, 2, 2, 2, 2, 2, 2, 2, 2, 2, 2, 2, 2, 2, 2, 2, 2, 2, 2, 2, 2, 2, 2, 2, 2, 2, 2, 2, 2, 2, 2, 2, 2, 2, 2, 2, 2, 2])
_uv = me_icosphere_002.uv_layers.new(name='UVMap')
_uv.uv.foreach_set('vector', [0.7273, 0.1575, 0.7273, 0.1575, 0.8182, 0.0, 0.8182, 0.0, 0.9091, 0.1575, 0.9091, 0.1575, 0.7273, 0.1575, 0.7273, 0.1575, 0.8182, 0.0, 0.8182, 0.0, 0.9091, 0.1575, 0.9091, 0.1575, 0.6364, 0.0, 0.6364, 0.0, 0.7273, 0.1575, 0.7273, 0.1575, 0.5455, 0.1575, 0.5455, 0.1575, 0.6364, 0.0, 0.6364, 0.0, 0.7273, 0.1575, 0.7273, 0.1575, 0.5455, 0.1575, 0.5455, 0.1575, 0.0, 0.1575, 0.0, 0.1575, 0.09091, 0.0, 0.09091, 0.0, 0.1818, 0.1575, 0.1818, 0.1575, 0.0, 0.1575, 0.0, 0.1575, 0.09091, 0.0, 0.09091, 0.0, 0.1818, 0.1575, 0.1818, 0.1575, 0.1818, 0.1575, 0.1818, 0.1575, 0.2727, 0.0, 0.2727, 0.0, 0.3636, 0.1575, 0.3636, 0.1575, 0.1818, 0.1575, 0.1818, 0.1575, 0.2727, 0.0, 0.2727, 0.0, 0.3636, 0.1575, 0.3636, 0.1575, 0.3636, 0.1575, 0.3636, 0.1575, 0.4545, 0.0, 0.4545, 0.0, 0.5455, 0.1575, 0.5455, 0.1575, 0.3636, 0.1575, 0.3636, 0.1575, 0.4545, 0.0, 0.4545, 0.0, 0.5455, 0.1575, 0.5455, 0.1575, 0.5455, 0.1575, 0.5455, 0.1575, 0.7273, 0.1575, 0.7273, 0.1575, 0.6364, 0.3149, 0.6364, 0.3149, 0.5455, 0.1575, 0.5455, 0.1575, 0.7273, 0.1575, 0.7273, 0.1575, 0.6364, 0.3149, 0.6364, 0.3149, 0.7273, 0.1575, 0.7273, 0.1575, 0.9091, 0.1575, 0.9091, 0.1575, 0.8182, 0.3149, 0.8182, 0.3149, 0.7273, 0.1575, 0.7273, 0.1575, 0.9091, 0.1575, 0.9091, 0.1575, 0.8182, 0.3149, 0.8182, 0.3149, 0.0, 0.1575, 0.0, 0.1575, 0.1818, 0.1575, 0.1818, 0.1575, 0.09091, 0.3149, 0.09091, 0.3149, 0.0, 0.1575, 0.0, 0.1575, 0.1818, 0.1575, 0.1818, 0.1575, 0.09091, 0.3149, 0.09091, 0.3149, 0.1818, 0.1575, 0.1818, 0.1575, 0.3636, 0.1575, 0.3636, 0.1575, 0.2727, 0.3149, 0.2727, 0.3149, 0.1818, 0.1575, 0.1818, 0.1575, 0.3636, 0.1575, 0.3636, 0.1575, 0.2727, 0.3149, 0.2727, 0.3149, 0.3636, 0.1575, 0.3636, 0.1575, 0.5455, 0.1575, 0.5455, 0.1575, 0.4545, 0.3149, 0.4545, 0.3149, 0.3636, 0.1575, 0.3636, 0.1575, 0.5455, 0.1575, 0.5455, 0.1575, 0.4545, 0.3149, 0.4545, 0.3149, 0.6364, 0.3149, 0.6364, 0.3149, 0.7273, 0.1575, 0.7273, 0.1575, 0.8182, 0.3149, 0.8182, 0.3149, 0.6364, 0.3149, 0.6364, 0.3149, 0.7273, 0.1575, 0.7273, 0.1575, 0.8182, 0.3149, 0.8182, 0.3149, 0.8182, 0.3149, 0.8182, 0.3149, 0.9091, 0.1575, 0.9091, 0.1575, 1.0, 0.3149, 1.0, 0.3149, 0.8182, 0.3149, 0.8182, 0.3149, 0.9091, 0.1575, 0.9091, 0.1575, 1.0, 0.3149, 1.0, 0.3149, 0.09091, 0.3149, 0.09091, 0.3149, 0.1818, 0.1575, 0.1818, 0.1575, 0.2727, 0.3149, 0.2727, 0.3149, 0.09091, 0.3149, 0.09091, 0.3149, 0.1818, 0.1575, 0.1818, 0.1575, 0.2727, 0.3149, 0.2727, 0.3149, 0.2727, 0.3149, 0.2727, 0.3149, 0.3636, 0.1575, 0.3636, 0.1575, 0.4545, 0.3149, 0.4545, 0.3149, 0.2727, 0.3149, 0.2727, 0.3149, 0.3636, 0.1575, 0.3636, 0.1575, 0.4545, 0.3149, 0.4545, 0.3149, 0.4545, 0.3149, 0.4545, 0.3149, 0.5455, 0.1575, 0.5455, 0.1575, 0.6364, 0.3149, 0.6364, 0.3149, 0.4545, 0.3149, 0.4545, 0.3149, 0.5455, 0.1575, 0.5455, 0.1575, 0.6364, 0.3149, 0.6364, 0.3149, 0.6364, 0.3149, 0.6364, 0.3149, 0.8182, 0.3149, 0.8182, 0.3149, 0.7273, 0.4724, 0.7273, 0.4724, 0.6364, 0.3149, 0.6364, 0.3149, 0.8182, 0.3149, 0.8182, 0.3149, 0.7273, 0.4724, 0.7273, 0.4724, 0.8182, 0.3149, 0.8182, 0.3149, 1.0, 0.3149, 1.0, 0.3149, 0.9091, 0.4724, 0.9091, 0.4724, 0.8182, 0.3149, 0.8182, 0.3149, 1.0, 0.3149, 1.0, 0.3149, 0.9091, 0.4724, 0.9091, 0.4724, 0.09091, 0.3149, 0.09091, 0.3149, 0.2727, 0.3149, 0.2727, 0.3149, 0.1818, 0.4724, 0.1818, 0.4724, 0.09091, 0.3149, 0.09091, 0.3149, 0.2727, 0.3149, 0.2727, 0.3149, 0.1818, 0.4724, 0.1818, 0.4724, 0.2727, 0.3149, 0.2727, 0.3149, 0.4545, 0.3149, 0.4545, 0.3149, 0.3636, 0.4724, 0.3636, 0.4724, 0.2727, 0.3149, 0.2727, 0.3149, 0.4545, 0.3149, 0.4545, 0.3149, 0.3636, 0.4724, 0.3636, 0.4724, 0.4545, 0.3149, 0.4545, 0.3149, 0.6364, 0.3149, 0.6364, 0.3149, 0.5455, 0.4724, 0.5455, 0.4724, 0.4545, 0.3149, 0.4545, 0.3149, 0.6364, 0.3149, 0.6364, 0.3149, 0.5455, 0.4724, 0.5455, 0.4724, 0.4545, 0.0, 0.4545, 0.0, 0.5455, 0.1575, 0.5455, 0.1575, 0.7273, 0.1575, 0.7273, 0.1575, 0.8182, 0.0, 0.8182, 0.0, 0.9091, 0.1575, 0.9091, 0.1575, 0.7273, 0.1575, 0.7273, 0.1575, 0.8182, 0.0, 0.8182, 0.0, 0.9091, 0.1575, 0.9091, 0.1575, 0.5455, 0.1575, 0.5455, 0.1575, 0.3636, 0.1575, 0.3636, 0.1575, 0.6364, 0.0, 0.6364, 0.0, 0.7273, 0.1575, 0.7273, 0.1575, 0.5455, 0.1575, 0.5455, 0.1575, 0.6364, 0.0, 0.6364, 0.0, 0.7273, 0.1575, 0.7273, 0.1575, 0.5455, 0.1575, 0.5455, 0.1575, 0.3636, 0.1575, 0.3636, 0.1575, 0.4545, 0.0, 0.4545, 0.0, 0.0, 0.1575, 0.0, 0.1575, 0.09091, 0.0, 0.09091, 0.0, 0.1818, 0.1575, 0.1818, 0.1575, 0.0, 0.1575, 0.0, 0.1575, 0.09091, 0.0, 0.09091, 0.0, 0.1818, 0.1575, 0.1818, 0.1575, 0.4545, 0.0, 0.3636, 0.1575, 0.5455, 0.1575, 0.1818, 0.1575, 0.1818, 0.1575, 0.2727, 0.0, 0.2727, 0.0, 0.3636, 0.1575, 0.3636, 0.1575, 0.1818, 0.1575, 0.1818, 0.1575, 0.2727, 0.0, 0.2727, 0.0, 0.3636, 0.1575, 0.3636, 0.1575, 0.2727, 0.0, 0.2727, 0.0, 0.3636, 0.1575, 0.3636, 0.1575, 0.3636, 0.1575, 0.3636, 0.1575, 0.4545, 0.0, 0.4545, 0.0, 0.5455, 0.1575, 0.5455, 0.1575, 0.3636, 0.1575, 0.3636, 0.1575, 0.4545, 0.0, 0.4545, 0.0, 0.5455, 0.1575, 0.5455, 0.1575, 0.3636, 0.1575, 0.3636, 0.1575, 0.1818, 0.1575, 0.1818, 0.1575, 0.5455, 0.1575, 0.5455, 0.1575, 0.7273, 0.1575, 0.7273, 0.1575, 0.6364, 0.3149, 0.6364, 0.3149, 0.5455, 0.1575, 0.5455, 0.1575, 0.7273, 0.1575, 0.7273, 0.1575, 0.6364, 0.3149, 0.6364, 0.3149, 0.1818, 0.1575, 0.1818, 0.1575, 0.2727, 0.0, 0.2727, 0.0, 0.7273, 0.1575, 0.7273, 0.1575, 0.9091, 0.1575, 0.9091, 0.1575, 0.8182, 0.3149, 0.8182, 0.3149, 0.7273, 0.1575, 0.7273, 0.1575, 0.9091, 0.1575, 0.9091, 0.1575, 0.8182, 0.3149, 0.8182, 0.3149, 0.2727, 0.0, 0.1818, 0.1575, 0.3636, 0.1575, 0.0, 0.1575, 0.0, 0.1575, 0.1818, 0.1575, 0.1818, 0.1575, 0.09091, 0.3149, 0.09091, 0.3149, 0.0, 0.1575, 0.0, 0.1575, 0.1818, 0.1575, 0.1818, 0.1575, 0.09091, 0.3149, 0.09091, 0.3149, 0.09091, 0.0, 0.09091, 0.0, 0.1818, 0.1575, 0.1818, 0.1575, 0.1818, 0.1575, 0.1818, 0.1575, 0.3636, 0.1575, 0.3636, 0.1575, 0.2727, 0.3149, 0.2727, 0.3149, 0.1818, 0.1575, 0.1818, 0.1575, 0.3636, 0.1575, 0.3636, 0.1575, 0.2727, 0.3149, 0.2727, 0.3149, 0.1818, 0.1575, 0.1818, 0.1575, 0.0, 0.1575, 0.0, 0.1575, 0.3636, 0.1575, 0.3636, 0.1575, 0.5455, 0.1575, 0.5455, 0.1575, 0.4545, 0.3149, 0.4545, 0.3149, 0.3636, 0.1575, 0.3636, 0.1575, 0.5455, 0.1575, 0.5455, 0.1575, 0.4545, 0.3149, 0.4545, 0.3149, 0.0, 0.1575, 0.0, 0.1575, 0.09091, 0.0, 0.09091, 0.0, 0.6364, 0.3149, 0.6364, 0.3149, 0.7273, 0.1575, 0.7273, 0.1575, 0.8182, 0.3149, 0.8182, 0.3149, 0.6364, 0.3149, 0.6364, 0.3149, 0.7273, 0.1575, 0.7273, 0.1575, 0.8182, 0.3149, 0.8182, 0.3149, 0.09091, 0.0, 0.0, 0.1575, 0.1818, 0.1575, 0.8182, 0.3149, 0.8182, 0.3149, 0.9091, 0.1575, 0.9091, 0.1575, 1.0, 0.3149, 1.0, 0.3149, 0.8182, 0.3149, 0.8182, 0.3149, 0.9091, 0.1575, 0.9091, 0.1575, 1.0, 0.3149, 1.0, 0.3149, 0.7273, 0.1575, 0.7273, 0.1575, 0.5455, 0.1575, 0.5455, 0.1575, 0.09091, 0.3149, 0.09091, 0.3149, 0.1818, 0.1575, 0.1818, 0.1575, 0.2727, 0.3149, 0.2727, 0.3149, 0.09091, 0.3149, 0.09091, 0.3149, 0.1818, 0.1575, 0.1818, 0.1575, 0.2727, 0.3149, 0.2727, 0.3149, 0.5455, 0.1575, 0.5455, 0.1575, 0.6364, 0.0, 0.6364, 0.0, 0.2727, 0.3149, 0.2727, 0.3149, 0.3636, 0.1575, 0.3636, 0.1575, 0.4545, 0.3149, 0.4545, 0.3149, 0.2727, 0.3149, 0.2727, 0.3149, 0.3636, 0.1575, 0.3636, 0.1575, 0.4545, 0.3149, 0.4545, 0.3149, 0.6364, 0.0, 0.6364, 0.0, 0.7273, 0.1575, 0.7273, 0.1575, 0.4545, 0.3149, 0.4545, 0.3149, 0.5455, 0.1575, 0.5455, 0.1575, 0.6364, 0.3149, 0.6364, 0.3149, 0.4545, 0.3149, 0.4545, 0.3149, 0.5455, 0.1575, 0.5455, 0.1575, 0.6364, 0.3149, 0.6364, 0.3149, 0.7273, 0.1575, 0.6364, 0.0, 0.5455, 0.1575, 0.6364, 0.3149, 0.6364, 0.3149, 0.8182, 0.3149, 0.8182, 0.3149, 0.7273, 0.4724, 0.7273, 0.4724, 0.6364, 0.3149, 0.6364, 0.3149, 0.8182, 0.3149, 0.8182, 0.3149, 0.7273, 0.4724, 0.7273, 0.4724, 0.8182, 0.0, 0.8182, 0.0, 0.9091, 0.1575, 0.9091, 0.1575, 0.8182, 0.3149, 0.8182, 0.3149, 1.0, 0.3149, 1.0, 0.3149, 0.9091, 0.4724, 0.9091, 0.4724, 0.8182, 0.3149, 0.8182, 0.3149, 1.0, 0.3149, 1.0, 0.3149, 0.9091, 0.4724, 0.9091, 0.4724, 0.9091, 0.1575, 0.9091, 0.1575, 0.7273, 0.1575, 0.7273, 0.1575, 0.09091, 0.3149, 0.09091, 0.3149, 0.2727, 0.3149, 0.2727, 0.3149, 0.1818, 0.4724, 0.1818, 0.4724, 0.09091, 0.3149, 0.09091, 0.3149, 0.2727, 0.3149, 0.2727, 0.3149, 0.1818, 0.4724, 0.1818, 0.4724, 0.7273, 0.1575, 0.7273, 0.1575, 0.8182, 0.0, 0.8182, 0.0, 0.2727, 0.3149, 0.2727, 0.3149, 0.4545, 0.3149, 0.4545, 0.3149, 0.3636, 0.4724, 0.3636, 0.4724, 0.2727, 0.3149, 0.2727, 0.3149, 0.4545, 0.3149, 0.4545, 0.3149, 0.3636, 0.4724, 0.3636, 0.4724, 0.8182, 0.0, 0.7273, 0.1575, 0.9091, 0.1575, 0.4545, 0.3149, 0.4545, 0.3149, 0.6364, 0.3149, 0.6364, 0.3149, 0.5455, 0.4724, 0.5455, 0.4724, 0.4545, 0.3149, 0.4545, 0.3149, 0.6364, 0.3149, 0.6364, 0.3149, 0.5455, 0.4724, 0.5455, 0.4724, 0.7273, 0.1575, 0.7273, 0.1575, 0.8182, 0.0, 0.8182, 0.0, 0.9091, 0.1575, 0.9091, 0.1575, 0.7273, 0.1575, 0.7273, 0.1575, 0.8182, 0.0, 0.8182, 0.0, 0.9091, 0.1575, 0.9091, 0.1575, 0.6364, 0.0, 0.6364, 0.0, 0.7273, 0.1575, 0.7273, 0.1575, 0.5455, 0.1575, 0.5455, 0.1575, 0.6364, 0.0, 0.6364, 0.0, 0.7273, 0.1575, 0.7273, 0.1575, 0.5455, 0.1575, 0.5455, 0.1575, 0.0, 0.1575, 0.0, 0.1575, 0.09091, 0.0, 0.09091, 0.0, 0.1818, 0.1575, 0.1818, 0.1575, 0.0, 0.1575, 0.0, 0.1575, 0.09091, 0.0, 0.09091, 0.0, 0.1818, 0.1575, 0.1818, 0.1575, 0.1818, 0.1575, 0.1818, 0.1575, 0.2727, 0.0, 0.2727, 0.0, 0.3636, 0.1575, 0.3636, 0.1575, 0.1818, 0.1575, 0.1818, 0.1575, 0.2727, 0.0, 0.2727, 0.0, 0.3636, 0.1575, 0.3636, 0.1575, 0.3636, 0.1575, 0.3636, 0.1575, 0.4545, 0.0, 0.4545, 0.0, 0.5455, 0.1575, 0.5455, 0.1575, 0.3636, 0.1575, 0.3636, 0.1575, 0.4545, 0.0, 0.4545, 0.0, 0.5455, 0.1575, 0.5455, 0.1575, 0.5455, 0.1575, 0.5455, 0.1575, 0.7273, 0.1575, 0.7273, 0.1575, 0.6364, 0.3149, 0.6364, 0.3149, 0.5455, 0.1575, 0.5455, 0.1575, 0.7273, 0.1575, 0.7273, 0.1575, 0.6364, 0.3149, 0.6364, 0.3149, 0.7273, 0.1575, 0.7273, 0.1575, 0.9091, 0.1575, 0.9091, 0.1575, 0.8182, 0.3149, 0.8182, 0.3149, 0.7273, 0.1575, 0.7273, 0.1575, 0.9091, 0.1575, 0.9091, 0.1575, 0.8182, 0.3149, 0.8182, 0.3149, 0.0, 0.1575, 0.0, 0.1575, 0.1818, 0.1575, 0.1818, 0.1575, 0.09091, 0.3149, 0.09091, 0.3149, 0.0, 0.1575, 0.0, 0.1575, 0.1818, 0.1575, 0.1818, 0.1575, 0.09091, 0.3149, 0.09091, 0.3149, 0.1818, 0.1575, 0.1818, 0.1575, 0.3636, 0.1575, 0.3636, 0.1575, 0.2727, 0.3149, 0.2727, 0.3149, 0.1818, 0.1575, 0.1818, 0.1575, 0.3636, 0.1575, 0.3636, 0.1575, 0.2727, 0.3149, 0.2727, 0.3149, 0.3636, 0.1575, 0.3636, 0.1575, 0.5455, 0.1575, 0.5455, 0.1575, 0.4545, 0.3149, 0.4545, 0.3149, 0.3636, 0.1575, 0.3636, 0.1575, 0.5455, 0.1575, 0.5455, 0.1575, 0.4545, 0.3149, 0.4545, 0.3149, 0.6364, 0.3149, 0.6364, 0.3149, 0.7273, 0.1575, 0.7273, 0.1575, 0.8182, 0.3149, 0.8182, 0.3149, 0.6364, 0.3149, 0.6364, 0.3149, 0.7273, 0.1575, 0.7273, 0.1575, 0.8182, 0.3149, 0.8182, 0.3149, 0.8182, 0.3149, 0.8182, 0.3149, 0.9091, 0.1575, 0.9091, 0.1575, 1.0, 0.3149, 1.0, 0.3149, 0.8182, 0.3149, 0.8182, 0.3149, 0.9091, 0.1575, 0.9091, 0.1575, 1.0, 0.3149, 1.0, 0.3149, 0.09091, 0.3149, 0.09091, 0.3149, 0.1818, 0.1575, 0.1818, 0.1575, 0.2727, 0.3149, 0.2727, 0.3149, 0.09091, 0.3149, 0.09091, 0.3149, 0.1818, 0.1575, 0.1818, 0.1575, 0.2727, 0.3149, 0.2727, 0.3149, 0.2727, 0.3149, 0.2727, 0.3149, 0.3636, 0.1575, 0.3636, 0.1575, 0.4545, 0.3149, 0.4545, 0.3149, 0.2727, 0.3149, 0.2727, 0.3149, 0.3636, 0.1575, 0.3636, 0.1575, 0.4545, 0.3149, 0.4545, 0.3149, 0.4545, 0.3149, 0.4545, 0.3149, 0.5455, 0.1575, 0.5455, 0.1575, 0.6364, 0.3149, 0.6364, 0.3149, 0.4545, 0.3149, 0.4545, 0.3149, 0.5455, 0.1575, 0.5455, 0.1575, 0.6364, 0.3149, 0.6364, 0.3149, 0.6364, 0.3149, 0.6364, 0.3149, 0.8182, 0.3149, 0.8182, 0.3149, 0.7273, 0.4724, 0.7273, 0.4724, 0.6364, 0.3149, 0.6364, 0.3149, 0.8182, 0.3149, 0.8182, 0.3149, 0.7273, 0.4724, 0.7273, 0.4724, 0.8182, 0.3149, 0.8182, 0.3149, 1.0, 0.3149, 1.0, 0.3149, 0.9091, 0.4724, 0.9091, 0.4724, 0.8182, 0.3149, 0.8182, 0.3149, 1.0, 0.3149, 1.0, 0.3149, 0.9091, 0.4724, 0.9091, 0.4724, 0.09091, 0.3149, 0.09091, 0.3149, 0.2727, 0.3149, 0.2727, 0.3149, 0.1818, 0.4724, 0.1818, 0.4724, 0.09091, 0.3149, 0.09091, 0.3149, 0.2727, 0.3149, 0.2727, 0.3149, 0.1818, 0.4724, 0.1818, 0.4724, 0.2727, 0.3149, 0.2727, 0.3149, 0.4545, 0.3149, 0.4545, 0.3149, 0.3636, 0.4724, 0.3636, 0.4724, 0.2727, 0.3149, 0.2727, 0.3149, 0.4545, 0.3149, 0.4545, 0.3149, 0.3636, 0.4724, 0.3636, 0.4724, 0.4545, 0.3149, 0.4545, 0.3149, 0.6364, 0.3149, 0.6364, 0.3149, 0.5455, 0.4724, 0.5455, 0.4724, 0.4545, 0.3149, 0.4545, 0.3149, 0.6364, 0.3149, 0.6364, 0.3149, 0.5455, 0.4724, 0.5455, 0.4724, 0.7273, 0.1575, 0.5455, 0.1575, 0.6364, 0.3149, 0.5455, 0.1575, 0.5455, 0.1575, 0.7273, 0.1575, 0.7273, 0.1575, 0.6364, 0.3149, 0.6364, 0.3149, 0.5455, 0.1575, 0.5455, 0.1575, 0.7273, 0.1575, 0.7273, 0.1575, 0.6364, 0.3149, 0.6364, 0.3149, 0.9091, 0.1575, 0.7273, 0.1575, 0.8182, 0.3149, 0.7273, 0.1575, 0.7273, 0.1575, 0.9091, 0.1575, 0.9091, 0.1575, 0.8182, 0.3149, 0.8182, 0.3149, 0.7273, 0.1575, 0.7273, 0.1575, 0.9091, 0.1575, 0.9091, 0.1575, 0.8182, 0.3149, 0.8182, 0.3149, 0.1818, 0.1575, 0.0, 0.1575, 0.09091, 0.3149, 0.0, 0.1575, 0.0, 0.1575, 0.1818, 0.1575, 0.1818, 0.1575, 0.09091, 0.3149, 0.09091, 0.3149, 0.0, 0.1575, 0.0, 0.1575, 0.1818, 0.1575, 0.1818, 0.1575, 0.09091, 0.3149, 0.09091, 0.3149, 0.3636, 0.1575, 0.1818, 0.1575, 0.2727, 0.3149, 0.1818, 0.1575, 0.1818, 0.1575, 0.3636, 0.1575, 0.3636, 0.1575, 0.2727, 0.3149, 0.2727, 0.3149, 0.1818, 0.1575, 0.1818, 0.1575, 0.3636, 0.1575, 0.3636, 0.1575, 0.2727, 0.3149, 0.2727, 0.3149, 0.5455, 0.1575, 0.3636, 0.1575, 0.4545, 0.3149, 0.3636, 0.1575, 0.3636, 0.1575, 0.5455, 0.1575, 0.5455, 0.1575, 0.4545, 0.3149, 0.4545, 0.3149, 0.3636, 0.1575, 0.3636, 0.1575, 0.5455, 0.1575, 0.5455, 0.1575, 0.4545, 0.3149, 0.4545, 0.3149, 0.7273, 0.1575, 0.6364, 0.3149, 0.8182, 0.3149, 0.6364, 0.3149, 0.6364, 0.3149, 0.7273, 0.1575, 0.7273, 0.1575, 0.8182, 0.3149, 0.8182, 0.3149, 0.6364, 0.3149, 0.6364, 0.3149, 0.7273, 0.1575, 0.7273, 0.1575, 0.8182, 0.3149, 0.8182, 0.3149, 0.9091, 0.1575, 0.8182, 0.3149, 1.0, 0.3149, 0.8182, 0.3149, 0.8182, 0.3149, 0.9091, 0.1575, 0.9091, 0.1575, 1.0, 0.3149, 1.0, 0.3149, 0.8182, 0.3149, 0.8182, 0.3149, 0.9091, 0.1575, 0.9091, 0.1575, 1.0, 0.3149, 1.0, 0.3149, 0.1818, 0.1575, 0.09091, 0.3149, 0.2727, 0.3149, 0.09091, 0.3149, 0.09091, 0.3149, 0.1818, 0.1575, 0.1818, 0.1575, 0.2727, 0.3149, 0.2727, 0.3149, 0.09091, 0.3149, 0.09091, 0.3149, 0.1818, 0.1575, 0.1818, 0.1575, 0.2727, 0.3149, 0.2727, 0.3149, 0.3636, 0.1575, 0.2727, 0.3149, 0.4545, 0.3149, 0.2727, 0.3149, 0.2727, 0.3149, 0.3636, 0.1575, 0.3636, 0.1575, 0.4545, 0.3149, 0.4545, 0.3149, 0.2727, 0.3149, 0.2727, 0.3149, 0.3636, 0.1575, 0.3636, 0.1575, 0.4545, 0.3149, 0.4545, 0.3149, 0.5455, 0.1575, 0.4545, 0.3149, 0.6364, 0.3149, 0.4545, 0.3149, 0.4545, 0.3149, 0.5455, 0.1575, 0.5455, 0.1575, 0.6364, 0.3149, 0.6364, 0.3149, 0.4545, 0.3149, 0.4545, 0.3149, 0.5455, 0.1575, 0.5455, 0.1575, 0.6364, 0.3149, 0.6364, 0.3149, 0.8182, 0.3149, 0.6364, 0.3149, 0.7273, 0.4724, 0.6364, 0.3149, 0.6364, 0.3149, 0.8182, 0.3149, 0.8182, 0.3149, 0.7273, 0.4724, 0.7273, 0.4724, 0.6364, 0.3149, 0.6364, 0.3149, 0.8182, 0.3149, 0.8182, 0.3149, 0.7273, 0.4724, 0.7273, 0.4724, 1.0, 0.3149, 0.8182, 0.3149, 0.9091, 0.4724, 0.8182, 0.3149, 0.8182, 0.3149, 1.0, 0.3149, 1.0, 0.3149, 0.9091, 0.4724, 0.9091, 0.4724, 0.8182, 0.3149, 0.8182, 0.3149, 1.0, 0.3149, 1.0, 0.3149, 0.9091, 0.4724, 0.9091, 0.4724, 0.2727, 0.3149, 0.09091, 0.3149, 0.1818, 0.4724, 0.09091, 0.3149, 0.09091, 0.3149, 0.2727, 0.3149, 0.2727, 0.3149, 0.1818, 0.4724, 0.1818, 0.4724, 0.09091, 0.3149, 0.09091, 0.3149, 0.2727, 0.3149, 0.2727, 0.3149, 0.1818, 0.4724, 0.1818, 0.4724, 0.4545, 0.3149, 0.2727, 0.3149, 0.3636, 0.4724, 0.2727, 0.3149, 0.2727, 0.3149, 0.4545, 0.3149, 0.4545, 0.3149, 0.3636, 0.4724, 0.3636, 0.4724, 0.2727, 0.3149, 0.2727, 0.3149, 0.4545, 0.3149, 0.4545, 0.3149, 0.3636, 0.4724, 0.3636, 0.4724, 0.6364, 0.3149, 0.4545, 0.3149, 0.5455, 0.4724, 0.4545, 0.3149, 0.4545, 0.3149, 0.6364, 0.3149, 0.6364, 0.3149, 0.5455, 0.4724, 0.5455, 0.4724, 0.4545, 0.3149, 0.4545, 0.3149, 0.6364, 0.3149, 0.6364, 0.3149, 0.5455, 0.4724, 0.5455, 0.4724, 1.0, 0.5, 1.0, 1.0, 0.8333, 1.0, 0.8333, 0.5, 0.8333, 0.5, 0.8333, 1.0, 0.6667, 1.0, 0.6667, 0.5, 0.6667, 0.5, 0.6667, 1.0, 0.5, 1.0, 0.5, 0.5, 0.5, 0.5, 0.5, 1.0, 0.3333, 1.0, 0.3333, 0.5, 0.4578, 0.37, 0.25, 0.49, 0.04215, 0.37, 0.04215, 0.13, 0.25, 0.01, 0.4578, 0.13, 0.3333, 0.5, 0.3333, 1.0, 0.1667, 1.0, 0.1667, 0.5, 0.1667, 0.5, 0.1667, 1.0, -8.941e-08, 1.0, -8.941e-08, 0.5, 0.5, 0.5, 0.3333, 0.5, 0.3333, 0.5, 0.5, 0.5, 0.1667, 0.5, -8.941e-08, 0.5, -8.941e-08, 0.5, 0.1667, 0.5, 0.8333, 0.5, 0.6667, 0.5, 0.6667, 0.5, 0.8333, 0.5, 0.3333, 0.5, 0.1667, 0.5, 0.1667, 0.5, 0.3333, 0.5, 1.0, 0.5, 0.8333, 0.5, 0.8333, 0.5, 1.0, 0.5, 0.6667, 0.5, 0.5, 0.5, 0.5, 0.5, 0.6667, 0.5, 0.1667, 0.5, -8.941e-08, 0.5, -8.941e-08, 0.5, 0.1667, 0.5, 0.9578, 0.37, 0.75, 0.49, 0.75, 0.49, 0.9578, 0.37, 0.5, 0.5, 0.3333, 0.5, 0.3333, 0.5, 0.5, 0.5, 0.8333, 0.5, 0.6667, 0.5, 0.6667, 0.5, 0.8333, 0.5, 0.3333, 0.5, 0.1667, 0.5, 0.1667, 0.5, 0.3333, 0.5, 0.6667, 0.5, 0.5, 0.5, 0.5, 0.5, 0.6667, 0.5, 1.0, 0.5, 0.8333, 0.5, 0.8333, 0.5, 1.0, 0.5, 0.75, 0.49, 0.9578, 0.37, 0.9578, 0.13, 0.75, 0.01, 0.5422, 0.13, 0.5422, 0.37, 0.1667, 0.5, -8.941e-08, 0.5, -8.941e-08, 0.5, 0.1667, 0.5, 0.5422, 0.13, 0.75, 0.01, 0.75, 0.01, 0.5422, 0.13, 0.8333, 0.5, 0.6667, 0.5, 0.6667, 0.5, 0.8333, 0.5, 0.3333, 0.5, 0.1667, 0.5, 0.1667, 0.5, 0.3333, 0.5, 0.75, 0.01, 0.9578, 0.13, 0.9578, 0.13, 0.75, 0.01, 0.1667, 0.5, -8.941e-08, 0.5, -8.941e-08, 0.5, 0.1667, 0.5, 0.5, 0.5, 0.3333, 0.5, 0.3333, 0.5, 0.5, 0.5, 0.8333, 0.5, 0.6667, 0.5, 0.6667, 0.5, 0.8333, 0.5, 0.3333, 0.5, 0.1667, 0.5, 0.1667, 0.5, 0.3333, 0.5, 0.6667, 0.5, 0.5, 0.5, 0.5, 0.5, 0.6667, 0.5, 1.0, 0.5, 0.8333, 0.5, 0.8333, 0.5, 1.0, 0.5, 0.6667, 0.5, 0.5, 0.5, 0.5, 0.5, 0.6667, 0.5, 0.5422, 0.37, 0.5422, 0.13, 0.5422, 0.13, 0.5422, 0.37, 0.9578, 0.13, 0.9578, 0.37, 0.9578, 0.37, 0.9578, 0.13, 0.5, 0.5, 0.3333, 0.5, 0.3333, 0.5, 0.5, 0.5, 0.75, 0.49, 0.5422, 0.37, 0.5422, 0.37, 0.75, 0.49, 1.0, 0.5, 0.8333, 0.5, 0.8333, 0.5, 1.0, 0.5, 0.3333, 0.5, 0.5, 0.5, 0.5, 0.5, 0.3333, 0.5, 0.1667, 0.5, -8.941e-08, 0.5, -8.941e-08, 0.5, 0.1667, 0.5, 0.8333, 0.5, 1.0, 0.5, 1.0, 0.5, 0.8333, 0.5, 0.8333, 0.5, 0.6667, 0.5, 0.6667, 0.5, 0.8333, 0.5, 0.6667, 0.5, 0.8333, 0.5, 0.8333, 0.5, 0.6667, 0.5, 0.3333, 0.5, 0.1667, 0.5, 0.1667, 0.5, 0.3333, 0.5, 1.0, 0.5, 0.8333, 0.5, 0.8333, 0.5, 1.0, 0.5, 0.6667, 0.5, 0.5, 0.5, 0.5, 0.5, 0.6667, 0.5, 0.3333, 0.5, 0.1667, 0.5, 0.1667, 0.5, 0.3333, 0.5, 0.8333, 0.5, 0.6667, 0.5, 0.6667, 0.5, 0.8333, 0.5, 0.5, 0.5, 0.3333, 0.5, 0.3333, 0.5, 0.5, 0.5, 0.1667, 0.5, -8.941e-08, 0.5, -8.941e-08, 0.5, 0.1667, 0.5, 0.6667, 0.5, 0.5, 0.5, 0.5, 0.5, 0.6667, 0.5, 0.5, 0.5, 0.6667, 0.5, 0.6667, 0.5, 0.5, 0.5, -8.941e-08, 0.5, 0.1667, 0.5, 0.1667, 0.5, -8.941e-08, 0.5, 0.5, 0.5, 0.3333, 0.5, 0.3333, 0.5, 0.5, 0.5, 1.0, 0.5, 0.8333, 0.5, 0.8333, 0.5, 1.0, 0.5, 0.1667, 0.5, 0.3333, 0.5, 0.3333, 0.5, 0.1667, 0.5])
me_icosphere_002.materials.append(mat_plasma)
me_icosphere_002.materials.append(mat_plasma2)
me_icosphere_002.materials.append(mat_stand)
me_icosphere_002.use_remesh_fix_poles = True
me_icosphere_002.use_remesh_preserve_attributes = False
me_icosphere_002.use_mirror_vertex_groups = False
me_icosphere_002.update()

# ---- objects
ob_light = bpy.data.objects.new('Light', light_light)
ob_camera = bpy.data.objects.new('Camera', cam_camera)
ob_glass = bpy.data.objects.new('glass', me_icosphere_001)
ob_plasma_element = bpy.data.objects.new('plasma_element', me_icosphere_002)

# ---- transforms, parenting, visibility, modifiers, constraints
ob_light.location = (10.5, -4.142, 4.731)
ob_light.rotation_euler = (0.6503, 0.05522, 1.866)
ob_light.lock_rotations_4d = False
ob_light.empty_display_type = 'ARROWS'
ob_light.color = (0.0, 0.0, 0.0, 0.0)
ob_light.lineart.crease_threshold = 0.0
ob_camera.location = (7.359, -6.926, 4.958)
ob_camera.rotation_euler = (1.109, 0.0, 0.8149)
ob_camera.lock_rotations_4d = False
ob_camera.empty_display_type = 'ARROWS'
ob_camera.color = (0.0, 0.0, 0.0, 0.0)
ob_camera.display_type = 'WIRE'
ob_camera.lineart.crease_threshold = 0.0
ob_glass.parent = ob_plasma_element
ob_glass.matrix_parent_inverse = Matrix(((4.275, -0.0, 0.0, -0.0), (-0.0, 4.275, -0.0, 0.0), (0.0, -0.0, 4.275, 1.019e-06), (-0.0, 0.0, -0.0, 1.0)))
ob_glass.location = (0.0, 0.0, 2.876)
ob_glass.scale = (1.456, 1.456, 1.456)
ob_glass.display_type = 'WIRE'
ob_glass.lineart.crease_threshold = 0.0
ob_plasma_element.location = (0.0, 0.0, -2.384e-07)
ob_plasma_element.scale = (0.2339, 0.2339, 0.2339)
ob_plasma_element.lineart.crease_threshold = 0.0

# ---- collection membership
col_collection.objects.link(ob_light)
col_collection.objects.link(ob_camera)
col_collection.objects.link(ob_glass)
col_collection.objects.link(ob_plasma_element)

# ---- scene / render settings (as saved in the file)
scene.camera = ob_camera
scene.frame_start = 1; scene.frame_end = 250; scene.frame_set(0)
scene.render.engine = 'BLENDER_EEVEE_NEXT'
scene.cycles.use_denoising = False
scene.cycles.samples = 128
scene.cycles.sampling_pattern = 'TABULATED_SOBOL'
scene.cycles.use_adaptive_sampling = False
scene.cycles.use_light_tree = False
scene.view_settings.view_transform = 'Filmic'
bpy.context.view_layer.update()
